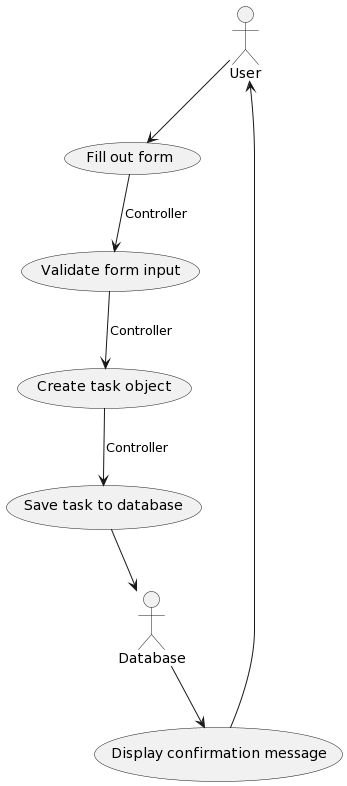

The diagram above was rendered by PlantUML. Its source (embedded in the PNG):
@startuml
actor User
actor Database

usecase FillOutForm as "Fill out form"
usecase ValidateForm as "Validate form input"
usecase CreateTask as "Create task object"
usecase SaveTask as "Save task to database"
usecase DisplayConfirmation as "Display confirmation message"

User --> FillOutForm
FillOutForm --> ValidateForm : Controller
ValidateForm --> CreateTask : Controller
CreateTask --> SaveTask : Controller
SaveTask --> Database
Database --> DisplayConfirmation
DisplayConfirmation --> User
@enduml